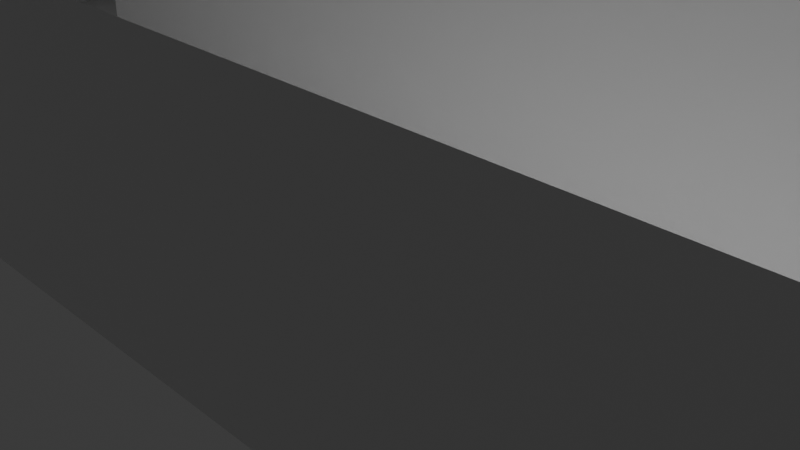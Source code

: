 # Source: PK2.blend  (saved by Blender 4.1.24; exported with 4.5.12 LTS)
import bpy
from mathutils import Matrix  # noqa: F401  (used for matrix-valued properties, if any)

bpy.ops.wm.read_factory_settings(use_empty=True)
scene = bpy.context.scene
scene.name = 'Scene'

# ---- collections
col_collection = bpy.data.collections.new('Collection'); scene.collection.children.link(col_collection)

# ---- world
world_world = bpy.data.worlds.new('World'); scene.world = world_world
world_world.use_nodes = True; world_world.node_tree.nodes.clear()
_N = world_world.node_tree.nodes; _L = world_world.node_tree.links
n0 = _N.new('ShaderNodeOutputWorld'); n0.name = 'World Output'; n0.location = (300, 300)
n1 = _N.new('ShaderNodeBackground'); n1.name = 'Background'; n1.location = (10, 300)
n1.inputs[0].default_value = (0.05088, 0.05088, 0.05088, 1.0)
_L.new(n1.outputs[0], n0.inputs[0])
n0.is_active_output = True
world_world.color = (0.05088, 0.05088, 0.05088)
world_world.use_sun_shadow = False
world_world.sun_shadow_jitter_overblur = 0.0

# ---- cameras
cam_camera = bpy.data.cameras.new('Camera')
cam_camera.clip_end = 100.0
cam_camera.ortho_scale = 7.314

# ---- lights
light_light = bpy.data.lights.new('Light', 'POINT')
light_light.transmission_factor = 0.0
light_light.energy = 1000.0
light_light.shadow_soft_size = 0.1
light_light.shadow_maximum_resolution = 0.006
light_light.use_absolute_resolution = True

# ---- meshes
me_plane = bpy.data.meshes.new('Plane')
me_plane.from_pydata([(-0.01153, -0.5135, 0.0), (0.5604, 0.008909, 0.0), (0.2874, -0.5142, 0.0), (-0.01153, 0.008909, 0.0), (0.5604, -0.9666, 0.0), (2.007, -1.296, 0.0), (2.007, -1.296, 0.0), (0.5604, -2.009, 0.0), (0.5604, -2.009, 0.0), (0.5604, -2.009, 0.0), (0.5604, -2.009, 0.0), (0.2874, -2.009, 0.0), (0.2874, -0.5142, 0.0), (-0.01153, -0.5142, 0.0), (0.2874, -0.2202, 0.0), (0.5604, -1.296, 0.0), (0.5604, -1.474, 0.0), (0.5604, -2.009, 0.0), (0.4444, -1.474, 0.0), (-0.01153, -0.5135, 2.9), (0.5604, 0.008909, 2.9), (0.2874, -0.5142, 2.9), (-0.01153, 0.008909, 2.9), (0.5604, -0.9666, 2.9), (2.007, -1.296, 2.9), (2.007, -1.296, 2.9), (0.5604, -2.009, 2.9), (0.5604, -2.009, 2.9), (0.5604, -2.009, 2.9), (0.5604, -2.009, 2.9), (0.2874, -2.009, 2.9), (0.2874, -0.5142, 2.9), (-0.01153, -0.5142, 2.9), (0.2874, -0.2202, 2.9), (0.5604, -1.296, 2.9), (0.5604, -1.474, 2.9), (0.5604, -2.009, 0.0), (0.4444, -1.474, 2.9), (2.007, -0.9666, 0.0), (0.5604, -0.9666, 0.0), (2.007, -0.9666, 2.9), (0.5604, -0.9666, 2.9), (0.5604, -1.474, 2.9), (0.5604, -2.009, 2.9), (2.007, -1.296, 2.9), (2.007, -0.9666, 2.9)], [(11, 36), (10, 36), (16, 17), (1, 39), (0, 12)], [(1, 20, 23, 4), (10, 11, 30, 29), (11, 30, 31, 12), (12, 13, 32, 31), (6, 15, 34, 25), (12, 14, 33, 31), (5, 6, 25, 24), (12, 2, 21, 31), (15, 34, 35, 16), (7, 8, 27, 26), (3, 22, 20, 1), (8, 9, 28, 27), (0, 19, 22, 3), (16, 35, 37, 18), (9, 10, 29, 28), (38, 39, 41, 40), (16, 42, 43, 36), (6, 38, 45, 44)])
_uv = me_plane.uv_layers.new(name='UVMap')
_uv.uv.foreach_set('vector', [0.0, 0.0, 0.0, 0.0, 0.0, 0.0, 0.0, 0.0, 0.0, 0.0, 0.0, 0.0, 0.0, 0.0, 0.0, 0.0, 0.0, 0.0, 0.0, 0.0, 0.0, 0.0, 0.0, 0.0, 0.0, 0.0, 0.0, 0.0, 0.0, 0.0, 0.0, 0.0, 0.0, 0.0, 0.0, 0.0, 0.0, 0.0, 0.0, 0.0, 0.0, 0.0, 0.0, 0.0, 0.0, 0.0, 0.0, 0.0, 0.0, 0.0, 0.0, 0.0, 0.0, 0.0, 0.0, 0.0, 0.0, 0.0, 0.0, 0.0, 0.0, 0.0, 0.0, 0.0, 0.0, 0.0, 0.0, 0.0, 0.0, 0.0, 0.0, 0.0, 0.0, 0.0, 0.0, 0.0, 0.0, 0.0, 0.0, 0.0, 0.0, 0.0, 0.0, 0.0, 0.0, 0.0, 0.0, 0.0, 0.0, 0.0, 0.0, 0.0, 0.0, 0.0, 0.0, 0.0, 0.0, 0.0, 0.0, 0.0, 0.0, 0.0, 0.0, 0.0, 0.0, 0.0, 0.0, 0.0, 0.0, 0.0, 0.0, 0.0, 0.0, 0.0, 0.0, 0.0, 0.0, 0.0, 0.0, 0.0, 0.0, 0.0, 0.0, 0.0, 0.0, 0.0, 0.0, 0.0, 0.0, 0.0, 0.0, 0.0, 0.0, 0.0, 0.0, 0.0, 0.0, 0.0, 0.0, 0.0, 0.0, 0.0, 0.0, 0.0])
me_plane.update()
me_plane_006 = bpy.data.meshes.new('Plane.006')
me_plane_006.from_pydata([(-0.01153, -0.5135, 0.0), (0.5604, 0.008909, 0.0), (-0.01153, 0.008909, 0.0), (2.007, -1.296, 0.0), (0.2874, -2.009, 0.0), (0.2874, -0.5142, 0.0), (0.2874, -0.2202, 0.0), (0.5604, -1.296, 0.0), (0.5604, -1.474, 0.0), (0.4444, -1.474, 0.0), (0.5604, -2.009, 0.0), (2.007, -0.9666, 0.0), (0.5604, -0.9666, 0.0)], [(6, 5), (8, 9)], [(1, 12, 11, 3, 7, 8, 10, 4, 5, 0, 2)])
_uv = me_plane_006.uv_layers.new(name='UVMap')
_uv.uv.foreach_set('vector', [0.0, 0.0, 0.0, 0.0, 0.0, 0.0, 0.0, 0.0, 0.0, 0.0, 0.0, 0.0, 0.0, 0.0, 0.0, 0.0, 0.0, 0.0, 0.0, 0.0, 0.0, 0.0])
me_plane_006.update()

# ---- objects
ob_light = bpy.data.objects.new('Light', light_light)
ob_camera = bpy.data.objects.new('Camera', cam_camera)
ob_plane = bpy.data.objects.new('Plane', me_plane)
ob_floor = bpy.data.objects.new('Floor', me_plane_006)

# ---- transforms, parenting, visibility, modifiers, constraints
ob_light.location = (4.076, 1.005, 5.904)
ob_light.rotation_euler = (0.6503, 0.05522, 1.866)
ob_light.lock_rotations_4d = False
ob_light.empty_display_type = 'ARROWS'
ob_light.color = (0.0, 0.0, 0.0, 0.0)
ob_light.lineart.crease_threshold = 0.0
ob_camera.location = (7.359, -6.926, 4.958)
ob_camera.rotation_euler = (1.109, 0.0, 0.8149)
ob_camera.lock_rotations_4d = False
ob_camera.empty_display_type = 'ARROWS'
ob_camera.color = (0.0, 0.0, 0.0, 0.0)
ob_camera.display_type = 'WIRE'
ob_camera.lineart.crease_threshold = 0.0
ob_plane.location = (-13.55, 11.23, 0.0)
ob_plane.scale = (13.55, 11.23, 1.0)
ob_floor.location = (-13.55, 11.23, 0.0)
ob_floor.scale = (13.55, 11.23, 1.0)

# ---- collection membership
col_collection.objects.link(ob_light)
col_collection.objects.link(ob_camera)
col_collection.objects.link(ob_plane)
col_collection.objects.link(ob_floor)

# ---- scene / render settings (as saved in the file)
scene.camera = ob_camera
scene.frame_start = 1; scene.frame_end = 250; scene.frame_set(2)
scene.render.engine = 'BLENDER_EEVEE_NEXT'
scene.cycles.sampling_pattern = 'TABULATED_SOBOL'
scene.eevee.ray_tracing_options.trace_max_roughness = 0.0
bpy.context.view_layer.update()
